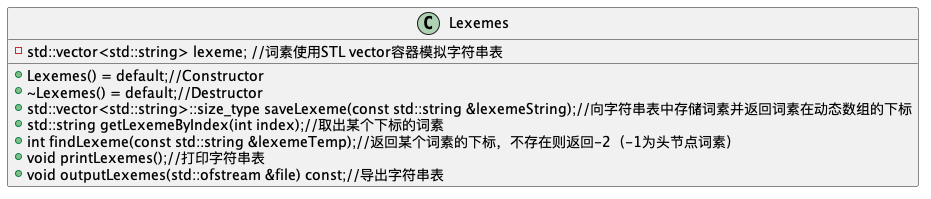

The diagram above was rendered by PlantUML. Its source (embedded in the PNG):
@startuml

class Lexemes {
    -std::vector<std::string> lexeme; //词素使用STL vector容器模拟字符串表
    +Lexemes() = default;//Constructor
    +~Lexemes() = default;//Destructor
    +std::vector<std::string>::size_type saveLexeme(const std::string &lexemeString);//向字符串表中存储词素并返回词素在动态数组的下标
    +std::string getLexemeByIndex(int index);//取出某个下标的词素
    +int findLexeme(const std::string &lexemeTemp);//返回某个词素的下标，不存在则返回-2（-1为头节点词素）
    +void printLexemes();//打印字符串表
    +void outputLexemes(std::ofstream &file) const;//导出字符串表
}

@enduml